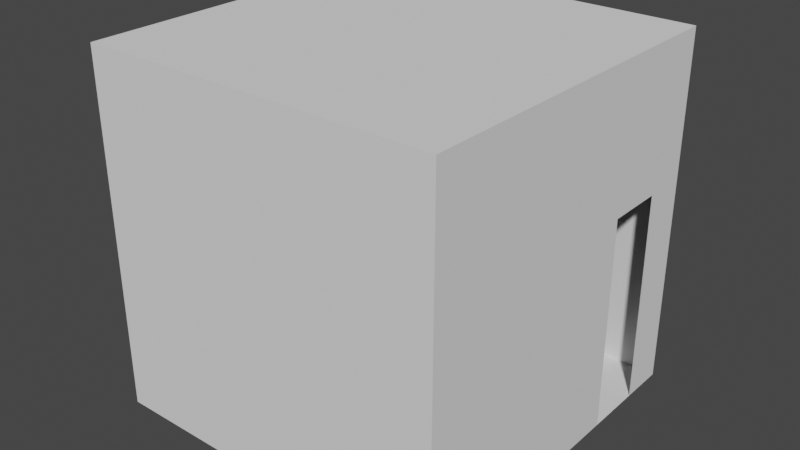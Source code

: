 # Source: bedroom.blend  (saved by Blender 2.91.10; exported with 4.5.12 LTS)
import bpy
from mathutils import Matrix  # noqa: F401  (used for matrix-valued properties, if any)

bpy.ops.wm.read_factory_settings(use_empty=True)
scene = bpy.context.scene
scene.name = 'Scene'

# ---- collections
col_collection = bpy.data.collections.new('Collection'); scene.collection.children.link(col_collection)

# ---- world
world_world = bpy.data.worlds.new('World'); scene.world = world_world
world_world.use_nodes = True; world_world.node_tree.nodes.clear()
_N = world_world.node_tree.nodes; _L = world_world.node_tree.links
n0 = _N.new('ShaderNodeOutputWorld'); n0.name = 'World Output'; n0.location = (300, 300)
n1 = _N.new('ShaderNodeBackground'); n1.name = 'Background'; n1.location = (10, 300)
n1.inputs[0].default_value = (0.05088, 0.05088, 0.05088, 1.0)
_L.new(n1.outputs[0], n0.inputs[0])
n0.is_active_output = True
world_world.color = (0.05088, 0.05088, 0.05088)
world_world.use_sun_shadow = False
world_world.sun_shadow_jitter_overblur = 0.0

# ---- meshes
me_cube = bpy.data.meshes.new('Cube')
me_cube.from_pydata([(0.5, 0.5, -0.5), (0.5, 0.5, 0.5), (0.5, -0.5, -0.5), (0.5, -0.5, 0.5), (-0.5, 0.5, -0.5), (-0.5, 0.5, 0.5), (-0.5, -0.5, -0.5), (-0.5, -0.5, 0.5), (0.5, 0.2017, -0.5), (0.5, 0.3684, -0.5), (0.5, 0.5, 0.1667), (0.5, 0.3333, 0.5), (0.5, 0.1667, 0.5), (0.5, -0.5, 0.1667), (-0.5, -0.5, 0.1667), (-0.5, 0.3333, -0.5), (-0.5, 0.1667, -0.5), (-0.5, 0.1667, 0.5), (-0.5, 0.3333, 0.5), (-0.5, 0.5, 0.1667), (-0.5, 0.1667, 0.1667), (-0.5, 0.3333, 0.1667), (0.5, 0.3684, 0.1002), (0.5, 0.2017, 0.1002)], [], [(22, 11, 1, 10), (5, 1, 11, 18), (12, 3, 7, 17), (18, 11, 12, 17), (0, 4, 15, 9), (16, 6, 2, 8), (9, 15, 16, 8), (19, 4, 0, 10), (5, 19, 10, 1), (4, 19, 21, 15), (14, 6, 16, 20), (15, 21, 20, 16), (21, 19, 5, 18), (7, 14, 20, 17), (21, 18, 17, 20), (13, 2, 6, 14), (3, 13, 14, 7), (9, 22, 10, 0), (23, 8, 2, 13), (23, 12, 11, 22), (12, 23, 13, 3)])
_uv = me_cube.uv_layers.new(name='UVMap')
_uv.uv.foreach_set('vector', [0.5417, 0.04167, 0.625, 0.04167, 0.625, 0.0, 0.5417, 0.0, 0.625, 0.75, 0.875, 0.75, 0.875, 0.7083, 0.625, 0.7083, 0.875, 0.6667, 0.875, 0.5, 0.625, 0.5, 0.625, 0.6667, 0.625, 0.7083, 0.875, 0.7083, 0.875, 0.6667, 0.625, 0.6667, 0.125, 0.75, 0.375, 0.75, 0.375, 0.7083, 0.125, 0.7083, 0.375, 0.6667, 0.375, 0.5, 0.125, 0.5, 0.125, 0.6667, 0.125, 0.7083, 0.375, 0.7083, 0.375, 0.6667, 0.125, 0.6667, 0.5417, 0.75, 0.375, 0.75, 0.375, 1.0, 0.5417, 1.0, 0.625, 0.75, 0.5417, 0.75, 0.5417, 1.0, 0.625, 1.0, 0.375, 0.75, 0.5417, 0.75, 0.5417, 0.7083, 0.375, 0.7083, 0.5417, 0.5, 0.375, 0.5, 0.375, 0.6667, 0.5417, 0.6667, 0.375, 0.7083, 0.5417, 0.7083, 0.5417, 0.6667, 0.375, 0.6667, 0.5417, 0.7083, 0.5417, 0.75, 0.625, 0.75, 0.625, 0.7083, 0.625, 0.5, 0.5417, 0.5, 0.5417, 0.6667, 0.625, 0.6667, 0.5417, 0.7083, 0.625, 0.7083, 0.625, 0.6667, 0.5417, 0.6667, 0.5417, 0.25, 0.375, 0.25, 0.375, 0.5, 0.5417, 0.5, 0.625, 0.25, 0.5417, 0.25, 0.5417, 0.5, 0.625, 0.5, 0.375, 0.04167, 0.5417, 0.04167, 0.5417, 0.0, 0.375, 0.0, 0.5417, 0.08333, 0.375, 0.08333, 0.375, 0.25, 0.5417, 0.25, 0.5417, 0.08333, 0.625, 0.08333, 0.625, 0.04167, 0.5417, 0.04167, 0.625, 0.08333, 0.5417, 0.08333, 0.5417, 0.25, 0.625, 0.25])
me_cube.use_remesh_fix_poles = True
me_cube.use_remesh_preserve_attributes = False
me_cube.use_mirror_vertex_groups = False
me_cube.update()

# ---- objects
ob_cube = bpy.data.objects.new('Cube', me_cube)

# ---- transforms, parenting, visibility, modifiers, constraints
ob_cube.location = (0.0, 0.0, 0.0)
ob_cube.lineart.crease_threshold = 0.0

# ---- collection membership
col_collection.objects.link(ob_cube)

# ---- scene / render settings (as saved in the file)
scene.frame_start = 1; scene.frame_end = 250; scene.frame_set(1)
scene.render.engine = 'BLENDER_EEVEE_NEXT'
scene.cycles.use_denoising = False
scene.cycles.samples = 128
scene.cycles.sampling_pattern = 'TABULATED_SOBOL'
scene.cycles.use_adaptive_sampling = False
scene.cycles.use_light_tree = False
scene.view_settings.view_transform = 'Filmic'
bpy.context.view_layer.update()

# ---- added for rendering (the .blend has no active camera and no usable light): camera, sun
cam_auto = bpy.data.cameras.new('AutoCamera')
cam_auto.lens = 50.0
cam_auto.sensor_width = 36.0
cam_auto.clip_end = 1000.0
ob_auto_camera = bpy.data.objects.new('AutoCamera', cam_auto)
scene.collection.objects.link(ob_auto_camera)
ob_auto_camera.location = (1.60254, -1.92304, 1.28203)
ob_auto_camera.rotation_euler = (1.09748, -7.21219e-08, 0.694738)
scene.camera = ob_auto_camera
light_auto_sun = bpy.data.lights.new('AutoSun', 'SUN')
light_auto_sun.energy = 3.0
light_auto_sun.angle = 0.0523599
ob_auto_sun = bpy.data.objects.new('AutoSun', light_auto_sun)
scene.collection.objects.link(ob_auto_sun)
ob_auto_sun.rotation_euler = (0.872665, 0.174533, 0.523599)
bpy.context.view_layer.update()
